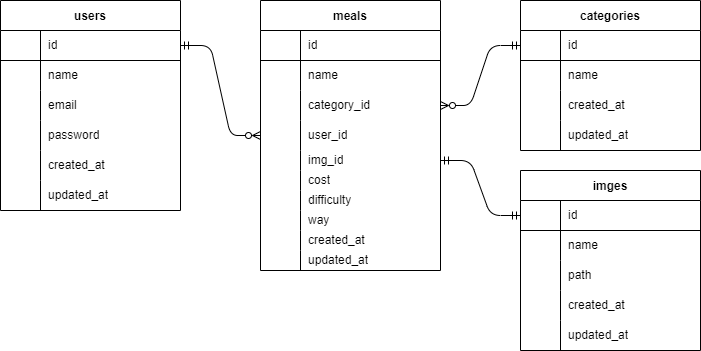

The diagram above was exported from draw.io. Its source (the exported page's mxGraphModel, read from the mxfile embedded in the PNG):
<mxGraphModel dx="954" dy="581" grid="1" gridSize="10" guides="1" tooltips="1" connect="1" arrows="1" fold="1" page="1" pageScale="1" pageWidth="827" pageHeight="1169" math="0" shadow="0">
  <root>
    <mxCell id="0" />
    <mxCell id="1" parent="0" />
    <mxCell id="2" value="users" style="shape=table;startSize=30;container=1;collapsible=0;childLayout=tableLayout;fixedRows=1;rowLines=0;fontStyle=1;align=center;pointerEvents=1;" vertex="1" parent="1">
      <mxGeometry x="64" y="90" width="180" height="210" as="geometry" />
    </mxCell>
    <mxCell id="3" value="" style="shape=partialRectangle;html=1;whiteSpace=wrap;collapsible=0;dropTarget=0;pointerEvents=1;fillColor=none;top=0;left=0;bottom=1;right=0;points=[[0,0.5],[1,0.5]];portConstraint=eastwest;" vertex="1" parent="2">
      <mxGeometry y="30" width="180" height="30" as="geometry" />
    </mxCell>
    <mxCell id="4" value="" style="shape=partialRectangle;html=1;whiteSpace=wrap;connectable=0;fillColor=none;top=0;left=0;bottom=0;right=0;overflow=hidden;pointerEvents=1;" vertex="1" parent="3">
      <mxGeometry width="40" height="30" as="geometry">
        <mxRectangle width="40" height="30" as="alternateBounds" />
      </mxGeometry>
    </mxCell>
    <mxCell id="5" value="id" style="shape=partialRectangle;html=1;whiteSpace=wrap;connectable=0;fillColor=none;top=0;left=0;bottom=0;right=0;align=left;spacingLeft=6;overflow=hidden;pointerEvents=1;" vertex="1" parent="3">
      <mxGeometry x="40" width="140" height="30" as="geometry">
        <mxRectangle width="140" height="30" as="alternateBounds" />
      </mxGeometry>
    </mxCell>
    <mxCell id="6" value="" style="shape=partialRectangle;html=1;whiteSpace=wrap;collapsible=0;dropTarget=0;pointerEvents=1;fillColor=none;top=0;left=0;bottom=0;right=0;points=[[0,0.5],[1,0.5]];portConstraint=eastwest;" vertex="1" parent="2">
      <mxGeometry y="60" width="180" height="30" as="geometry" />
    </mxCell>
    <mxCell id="7" value="" style="shape=partialRectangle;html=1;whiteSpace=wrap;connectable=0;fillColor=none;top=0;left=0;bottom=0;right=0;overflow=hidden;pointerEvents=1;" vertex="1" parent="6">
      <mxGeometry width="40" height="30" as="geometry">
        <mxRectangle width="40" height="30" as="alternateBounds" />
      </mxGeometry>
    </mxCell>
    <mxCell id="8" value="name" style="shape=partialRectangle;html=1;whiteSpace=wrap;connectable=0;fillColor=none;top=0;left=0;bottom=0;right=0;align=left;spacingLeft=6;overflow=hidden;pointerEvents=1;" vertex="1" parent="6">
      <mxGeometry x="40" width="140" height="30" as="geometry">
        <mxRectangle width="140" height="30" as="alternateBounds" />
      </mxGeometry>
    </mxCell>
    <mxCell id="9" value="" style="shape=partialRectangle;html=1;whiteSpace=wrap;collapsible=0;dropTarget=0;pointerEvents=1;fillColor=none;top=0;left=0;bottom=0;right=0;points=[[0,0.5],[1,0.5]];portConstraint=eastwest;" vertex="1" parent="2">
      <mxGeometry y="90" width="180" height="30" as="geometry" />
    </mxCell>
    <mxCell id="10" value="" style="shape=partialRectangle;html=1;whiteSpace=wrap;connectable=0;fillColor=none;top=0;left=0;bottom=0;right=0;overflow=hidden;pointerEvents=1;" vertex="1" parent="9">
      <mxGeometry width="40" height="30" as="geometry">
        <mxRectangle width="40" height="30" as="alternateBounds" />
      </mxGeometry>
    </mxCell>
    <mxCell id="11" value="email" style="shape=partialRectangle;html=1;whiteSpace=wrap;connectable=0;fillColor=none;top=0;left=0;bottom=0;right=0;align=left;spacingLeft=6;overflow=hidden;pointerEvents=1;" vertex="1" parent="9">
      <mxGeometry x="40" width="140" height="30" as="geometry">
        <mxRectangle width="140" height="30" as="alternateBounds" />
      </mxGeometry>
    </mxCell>
    <mxCell id="82" style="shape=partialRectangle;html=1;whiteSpace=wrap;collapsible=0;dropTarget=0;pointerEvents=1;fillColor=none;top=0;left=0;bottom=0;right=0;points=[[0,0.5],[1,0.5]];portConstraint=eastwest;" vertex="1" parent="2">
      <mxGeometry y="120" width="180" height="30" as="geometry" />
    </mxCell>
    <mxCell id="83" style="shape=partialRectangle;html=1;whiteSpace=wrap;connectable=0;fillColor=none;top=0;left=0;bottom=0;right=0;overflow=hidden;pointerEvents=1;" vertex="1" parent="82">
      <mxGeometry width="40" height="30" as="geometry">
        <mxRectangle width="40" height="30" as="alternateBounds" />
      </mxGeometry>
    </mxCell>
    <mxCell id="84" value="password" style="shape=partialRectangle;html=1;whiteSpace=wrap;connectable=0;fillColor=none;top=0;left=0;bottom=0;right=0;align=left;spacingLeft=6;overflow=hidden;pointerEvents=1;" vertex="1" parent="82">
      <mxGeometry x="40" width="140" height="30" as="geometry">
        <mxRectangle width="140" height="30" as="alternateBounds" />
      </mxGeometry>
    </mxCell>
    <mxCell id="79" style="shape=partialRectangle;html=1;whiteSpace=wrap;collapsible=0;dropTarget=0;pointerEvents=1;fillColor=none;top=0;left=0;bottom=0;right=0;points=[[0,0.5],[1,0.5]];portConstraint=eastwest;" vertex="1" parent="2">
      <mxGeometry y="150" width="180" height="30" as="geometry" />
    </mxCell>
    <mxCell id="80" style="shape=partialRectangle;html=1;whiteSpace=wrap;connectable=0;fillColor=none;top=0;left=0;bottom=0;right=0;overflow=hidden;pointerEvents=1;" vertex="1" parent="79">
      <mxGeometry width="40" height="30" as="geometry">
        <mxRectangle width="40" height="30" as="alternateBounds" />
      </mxGeometry>
    </mxCell>
    <mxCell id="81" value="created_at" style="shape=partialRectangle;html=1;whiteSpace=wrap;connectable=0;fillColor=none;top=0;left=0;bottom=0;right=0;align=left;spacingLeft=6;overflow=hidden;pointerEvents=1;" vertex="1" parent="79">
      <mxGeometry x="40" width="140" height="30" as="geometry">
        <mxRectangle width="140" height="30" as="alternateBounds" />
      </mxGeometry>
    </mxCell>
    <mxCell id="85" style="shape=partialRectangle;html=1;whiteSpace=wrap;collapsible=0;dropTarget=0;pointerEvents=1;fillColor=none;top=0;left=0;bottom=0;right=0;points=[[0,0.5],[1,0.5]];portConstraint=eastwest;" vertex="1" parent="2">
      <mxGeometry y="180" width="180" height="30" as="geometry" />
    </mxCell>
    <mxCell id="86" style="shape=partialRectangle;html=1;whiteSpace=wrap;connectable=0;fillColor=none;top=0;left=0;bottom=0;right=0;overflow=hidden;pointerEvents=1;" vertex="1" parent="85">
      <mxGeometry width="40" height="30" as="geometry">
        <mxRectangle width="40" height="30" as="alternateBounds" />
      </mxGeometry>
    </mxCell>
    <mxCell id="87" value="updated_at" style="shape=partialRectangle;html=1;whiteSpace=wrap;connectable=0;fillColor=none;top=0;left=0;bottom=0;right=0;align=left;spacingLeft=6;overflow=hidden;pointerEvents=1;" vertex="1" parent="85">
      <mxGeometry x="40" width="140" height="30" as="geometry">
        <mxRectangle width="140" height="30" as="alternateBounds" />
      </mxGeometry>
    </mxCell>
    <mxCell id="12" value="meals" style="shape=table;startSize=30;container=1;collapsible=0;childLayout=tableLayout;fixedRows=1;rowLines=0;fontStyle=1;align=center;pointerEvents=1;" vertex="1" parent="1">
      <mxGeometry x="324" y="90" width="180" height="270" as="geometry" />
    </mxCell>
    <mxCell id="13" value="" style="shape=partialRectangle;html=1;whiteSpace=wrap;collapsible=0;dropTarget=0;pointerEvents=1;fillColor=none;top=0;left=0;bottom=1;right=0;points=[[0,0.5],[1,0.5]];portConstraint=eastwest;" vertex="1" parent="12">
      <mxGeometry y="30" width="180" height="30" as="geometry" />
    </mxCell>
    <mxCell id="14" value="" style="shape=partialRectangle;html=1;whiteSpace=wrap;connectable=0;fillColor=none;top=0;left=0;bottom=0;right=0;overflow=hidden;pointerEvents=1;" vertex="1" parent="13">
      <mxGeometry width="40" height="30" as="geometry">
        <mxRectangle width="40" height="30" as="alternateBounds" />
      </mxGeometry>
    </mxCell>
    <mxCell id="15" value="id" style="shape=partialRectangle;html=1;whiteSpace=wrap;connectable=0;fillColor=none;top=0;left=0;bottom=0;right=0;align=left;spacingLeft=6;overflow=hidden;pointerEvents=1;" vertex="1" parent="13">
      <mxGeometry x="40" width="140" height="30" as="geometry">
        <mxRectangle width="140" height="30" as="alternateBounds" />
      </mxGeometry>
    </mxCell>
    <mxCell id="19" value="" style="shape=partialRectangle;html=1;whiteSpace=wrap;collapsible=0;dropTarget=0;pointerEvents=1;fillColor=none;top=0;left=0;bottom=0;right=0;points=[[0,0.5],[1,0.5]];portConstraint=eastwest;" vertex="1" parent="12">
      <mxGeometry y="60" width="180" height="30" as="geometry" />
    </mxCell>
    <mxCell id="20" value="" style="shape=partialRectangle;html=1;whiteSpace=wrap;connectable=0;fillColor=none;top=0;left=0;bottom=0;right=0;overflow=hidden;pointerEvents=1;" vertex="1" parent="19">
      <mxGeometry width="40" height="30" as="geometry">
        <mxRectangle width="40" height="30" as="alternateBounds" />
      </mxGeometry>
    </mxCell>
    <mxCell id="21" value="name" style="shape=partialRectangle;html=1;whiteSpace=wrap;connectable=0;fillColor=none;top=0;left=0;bottom=0;right=0;align=left;spacingLeft=6;overflow=hidden;pointerEvents=1;" vertex="1" parent="19">
      <mxGeometry x="40" width="140" height="30" as="geometry">
        <mxRectangle width="140" height="30" as="alternateBounds" />
      </mxGeometry>
    </mxCell>
    <mxCell id="61" style="shape=partialRectangle;html=1;whiteSpace=wrap;collapsible=0;dropTarget=0;pointerEvents=1;fillColor=none;top=0;left=0;bottom=0;right=0;points=[[0,0.5],[1,0.5]];portConstraint=eastwest;" vertex="1" parent="12">
      <mxGeometry y="90" width="180" height="30" as="geometry" />
    </mxCell>
    <mxCell id="62" style="shape=partialRectangle;html=1;whiteSpace=wrap;connectable=0;fillColor=none;top=0;left=0;bottom=0;right=0;overflow=hidden;pointerEvents=1;" vertex="1" parent="61">
      <mxGeometry width="40" height="30" as="geometry">
        <mxRectangle width="40" height="30" as="alternateBounds" />
      </mxGeometry>
    </mxCell>
    <mxCell id="63" value="category_id" style="shape=partialRectangle;html=1;whiteSpace=wrap;connectable=0;fillColor=none;top=0;left=0;bottom=0;right=0;align=left;spacingLeft=6;overflow=hidden;pointerEvents=1;" vertex="1" parent="61">
      <mxGeometry x="40" width="140" height="30" as="geometry">
        <mxRectangle width="140" height="30" as="alternateBounds" />
      </mxGeometry>
    </mxCell>
    <mxCell id="58" style="shape=partialRectangle;html=1;whiteSpace=wrap;collapsible=0;dropTarget=0;pointerEvents=1;fillColor=none;top=0;left=0;bottom=0;right=0;points=[[0,0.5],[1,0.5]];portConstraint=eastwest;" vertex="1" parent="12">
      <mxGeometry y="120" width="180" height="30" as="geometry" />
    </mxCell>
    <mxCell id="59" style="shape=partialRectangle;html=1;whiteSpace=wrap;connectable=0;fillColor=none;top=0;left=0;bottom=0;right=0;overflow=hidden;pointerEvents=1;" vertex="1" parent="58">
      <mxGeometry width="40" height="30" as="geometry">
        <mxRectangle width="40" height="30" as="alternateBounds" />
      </mxGeometry>
    </mxCell>
    <mxCell id="60" value="user_id" style="shape=partialRectangle;html=1;whiteSpace=wrap;connectable=0;fillColor=none;top=0;left=0;bottom=0;right=0;align=left;spacingLeft=6;overflow=hidden;pointerEvents=1;" vertex="1" parent="58">
      <mxGeometry x="40" width="140" height="30" as="geometry">
        <mxRectangle width="140" height="30" as="alternateBounds" />
      </mxGeometry>
    </mxCell>
    <mxCell id="55" style="shape=partialRectangle;html=1;whiteSpace=wrap;collapsible=0;dropTarget=0;pointerEvents=1;fillColor=none;top=0;left=0;bottom=0;right=0;points=[[0,0.5],[1,0.5]];portConstraint=eastwest;" vertex="1" parent="12">
      <mxGeometry y="150" width="180" height="20" as="geometry" />
    </mxCell>
    <mxCell id="56" style="shape=partialRectangle;html=1;whiteSpace=wrap;connectable=0;fillColor=none;top=0;left=0;bottom=0;right=0;overflow=hidden;pointerEvents=1;" vertex="1" parent="55">
      <mxGeometry width="40" height="20" as="geometry">
        <mxRectangle width="40" height="20" as="alternateBounds" />
      </mxGeometry>
    </mxCell>
    <mxCell id="57" value="img_id" style="shape=partialRectangle;html=1;whiteSpace=wrap;connectable=0;fillColor=none;top=0;left=0;bottom=0;right=0;align=left;spacingLeft=6;overflow=hidden;pointerEvents=1;" vertex="1" parent="55">
      <mxGeometry x="40" width="140" height="20" as="geometry">
        <mxRectangle width="140" height="20" as="alternateBounds" />
      </mxGeometry>
    </mxCell>
    <mxCell id="70" style="shape=partialRectangle;html=1;whiteSpace=wrap;collapsible=0;dropTarget=0;pointerEvents=1;fillColor=none;top=0;left=0;bottom=0;right=0;points=[[0,0.5],[1,0.5]];portConstraint=eastwest;" vertex="1" parent="12">
      <mxGeometry y="170" width="180" height="20" as="geometry" />
    </mxCell>
    <mxCell id="71" style="shape=partialRectangle;html=1;whiteSpace=wrap;connectable=0;fillColor=none;top=0;left=0;bottom=0;right=0;overflow=hidden;pointerEvents=1;" vertex="1" parent="70">
      <mxGeometry width="40" height="20" as="geometry">
        <mxRectangle width="40" height="20" as="alternateBounds" />
      </mxGeometry>
    </mxCell>
    <mxCell id="72" value="cost" style="shape=partialRectangle;html=1;whiteSpace=wrap;connectable=0;fillColor=none;top=0;left=0;bottom=0;right=0;align=left;spacingLeft=6;overflow=hidden;pointerEvents=1;" vertex="1" parent="70">
      <mxGeometry x="40" width="140" height="20" as="geometry">
        <mxRectangle width="140" height="20" as="alternateBounds" />
      </mxGeometry>
    </mxCell>
    <mxCell id="67" style="shape=partialRectangle;html=1;whiteSpace=wrap;collapsible=0;dropTarget=0;pointerEvents=1;fillColor=none;top=0;left=0;bottom=0;right=0;points=[[0,0.5],[1,0.5]];portConstraint=eastwest;" vertex="1" parent="12">
      <mxGeometry y="190" width="180" height="20" as="geometry" />
    </mxCell>
    <mxCell id="68" style="shape=partialRectangle;html=1;whiteSpace=wrap;connectable=0;fillColor=none;top=0;left=0;bottom=0;right=0;overflow=hidden;pointerEvents=1;" vertex="1" parent="67">
      <mxGeometry width="40" height="20" as="geometry">
        <mxRectangle width="40" height="20" as="alternateBounds" />
      </mxGeometry>
    </mxCell>
    <mxCell id="69" value="difficulty&lt;br&gt;" style="shape=partialRectangle;html=1;whiteSpace=wrap;connectable=0;fillColor=none;top=0;left=0;bottom=0;right=0;align=left;spacingLeft=6;overflow=hidden;pointerEvents=1;" vertex="1" parent="67">
      <mxGeometry x="40" width="140" height="20" as="geometry">
        <mxRectangle width="140" height="20" as="alternateBounds" />
      </mxGeometry>
    </mxCell>
    <mxCell id="64" style="shape=partialRectangle;html=1;whiteSpace=wrap;collapsible=0;dropTarget=0;pointerEvents=1;fillColor=none;top=0;left=0;bottom=0;right=0;points=[[0,0.5],[1,0.5]];portConstraint=eastwest;" vertex="1" parent="12">
      <mxGeometry y="210" width="180" height="20" as="geometry" />
    </mxCell>
    <mxCell id="65" style="shape=partialRectangle;html=1;whiteSpace=wrap;connectable=0;fillColor=none;top=0;left=0;bottom=0;right=0;overflow=hidden;pointerEvents=1;" vertex="1" parent="64">
      <mxGeometry width="40" height="20" as="geometry">
        <mxRectangle width="40" height="20" as="alternateBounds" />
      </mxGeometry>
    </mxCell>
    <mxCell id="66" value="way" style="shape=partialRectangle;html=1;whiteSpace=wrap;connectable=0;fillColor=none;top=0;left=0;bottom=0;right=0;align=left;spacingLeft=6;overflow=hidden;pointerEvents=1;" vertex="1" parent="64">
      <mxGeometry x="40" width="140" height="20" as="geometry">
        <mxRectangle width="140" height="20" as="alternateBounds" />
      </mxGeometry>
    </mxCell>
    <mxCell id="73" style="shape=partialRectangle;html=1;whiteSpace=wrap;collapsible=0;dropTarget=0;pointerEvents=1;fillColor=none;top=0;left=0;bottom=0;right=0;points=[[0,0.5],[1,0.5]];portConstraint=eastwest;" vertex="1" parent="12">
      <mxGeometry y="230" width="180" height="20" as="geometry" />
    </mxCell>
    <mxCell id="74" style="shape=partialRectangle;html=1;whiteSpace=wrap;connectable=0;fillColor=none;top=0;left=0;bottom=0;right=0;overflow=hidden;pointerEvents=1;" vertex="1" parent="73">
      <mxGeometry width="40" height="20" as="geometry">
        <mxRectangle width="40" height="20" as="alternateBounds" />
      </mxGeometry>
    </mxCell>
    <mxCell id="75" value="created_at" style="shape=partialRectangle;html=1;whiteSpace=wrap;connectable=0;fillColor=none;top=0;left=0;bottom=0;right=0;align=left;spacingLeft=6;overflow=hidden;pointerEvents=1;" vertex="1" parent="73">
      <mxGeometry x="40" width="140" height="20" as="geometry">
        <mxRectangle width="140" height="20" as="alternateBounds" />
      </mxGeometry>
    </mxCell>
    <mxCell id="76" style="shape=partialRectangle;html=1;whiteSpace=wrap;collapsible=0;dropTarget=0;pointerEvents=1;fillColor=none;top=0;left=0;bottom=0;right=0;points=[[0,0.5],[1,0.5]];portConstraint=eastwest;" vertex="1" parent="12">
      <mxGeometry y="250" width="180" height="20" as="geometry" />
    </mxCell>
    <mxCell id="77" style="shape=partialRectangle;html=1;whiteSpace=wrap;connectable=0;fillColor=none;top=0;left=0;bottom=0;right=0;overflow=hidden;pointerEvents=1;" vertex="1" parent="76">
      <mxGeometry width="40" height="20" as="geometry">
        <mxRectangle width="40" height="20" as="alternateBounds" />
      </mxGeometry>
    </mxCell>
    <mxCell id="78" value="updated_at" style="shape=partialRectangle;html=1;whiteSpace=wrap;connectable=0;fillColor=none;top=0;left=0;bottom=0;right=0;align=left;spacingLeft=6;overflow=hidden;pointerEvents=1;" vertex="1" parent="76">
      <mxGeometry x="40" width="140" height="20" as="geometry">
        <mxRectangle width="140" height="20" as="alternateBounds" />
      </mxGeometry>
    </mxCell>
    <mxCell id="35" value="imges" style="shape=table;startSize=30;container=1;collapsible=0;childLayout=tableLayout;fixedRows=1;rowLines=0;fontStyle=1;align=center;pointerEvents=1;" vertex="1" parent="1">
      <mxGeometry x="584" y="260" width="180" height="180" as="geometry" />
    </mxCell>
    <mxCell id="36" value="" style="shape=partialRectangle;html=1;whiteSpace=wrap;collapsible=0;dropTarget=0;pointerEvents=1;fillColor=none;top=0;left=0;bottom=1;right=0;points=[[0,0.5],[1,0.5]];portConstraint=eastwest;" vertex="1" parent="35">
      <mxGeometry y="30" width="180" height="30" as="geometry" />
    </mxCell>
    <mxCell id="37" value="" style="shape=partialRectangle;html=1;whiteSpace=wrap;connectable=0;fillColor=none;top=0;left=0;bottom=0;right=0;overflow=hidden;pointerEvents=1;" vertex="1" parent="36">
      <mxGeometry width="40" height="30" as="geometry">
        <mxRectangle width="40" height="30" as="alternateBounds" />
      </mxGeometry>
    </mxCell>
    <mxCell id="38" value="id" style="shape=partialRectangle;html=1;whiteSpace=wrap;connectable=0;fillColor=none;top=0;left=0;bottom=0;right=0;align=left;spacingLeft=6;overflow=hidden;pointerEvents=1;" vertex="1" parent="36">
      <mxGeometry x="40" width="140" height="30" as="geometry">
        <mxRectangle width="140" height="30" as="alternateBounds" />
      </mxGeometry>
    </mxCell>
    <mxCell id="42" value="" style="shape=partialRectangle;html=1;whiteSpace=wrap;collapsible=0;dropTarget=0;pointerEvents=1;fillColor=none;top=0;left=0;bottom=0;right=0;points=[[0,0.5],[1,0.5]];portConstraint=eastwest;" vertex="1" parent="35">
      <mxGeometry y="60" width="180" height="30" as="geometry" />
    </mxCell>
    <mxCell id="43" value="" style="shape=partialRectangle;html=1;whiteSpace=wrap;connectable=0;fillColor=none;top=0;left=0;bottom=0;right=0;overflow=hidden;pointerEvents=1;" vertex="1" parent="42">
      <mxGeometry width="40" height="30" as="geometry">
        <mxRectangle width="40" height="30" as="alternateBounds" />
      </mxGeometry>
    </mxCell>
    <mxCell id="44" value="name" style="shape=partialRectangle;html=1;whiteSpace=wrap;connectable=0;fillColor=none;top=0;left=0;bottom=0;right=0;align=left;spacingLeft=6;overflow=hidden;pointerEvents=1;" vertex="1" parent="42">
      <mxGeometry x="40" width="140" height="30" as="geometry">
        <mxRectangle width="140" height="30" as="alternateBounds" />
      </mxGeometry>
    </mxCell>
    <mxCell id="94" style="shape=partialRectangle;html=1;whiteSpace=wrap;collapsible=0;dropTarget=0;pointerEvents=1;fillColor=none;top=0;left=0;bottom=0;right=0;points=[[0,0.5],[1,0.5]];portConstraint=eastwest;" vertex="1" parent="35">
      <mxGeometry y="90" width="180" height="30" as="geometry" />
    </mxCell>
    <mxCell id="95" style="shape=partialRectangle;html=1;whiteSpace=wrap;connectable=0;fillColor=none;top=0;left=0;bottom=0;right=0;overflow=hidden;pointerEvents=1;" vertex="1" parent="94">
      <mxGeometry width="40" height="30" as="geometry">
        <mxRectangle width="40" height="30" as="alternateBounds" />
      </mxGeometry>
    </mxCell>
    <mxCell id="96" value="path" style="shape=partialRectangle;html=1;whiteSpace=wrap;connectable=0;fillColor=none;top=0;left=0;bottom=0;right=0;align=left;spacingLeft=6;overflow=hidden;pointerEvents=1;" vertex="1" parent="94">
      <mxGeometry x="40" width="140" height="30" as="geometry">
        <mxRectangle width="140" height="30" as="alternateBounds" />
      </mxGeometry>
    </mxCell>
    <mxCell id="91" style="shape=partialRectangle;html=1;whiteSpace=wrap;collapsible=0;dropTarget=0;pointerEvents=1;fillColor=none;top=0;left=0;bottom=0;right=0;points=[[0,0.5],[1,0.5]];portConstraint=eastwest;" vertex="1" parent="35">
      <mxGeometry y="120" width="180" height="30" as="geometry" />
    </mxCell>
    <mxCell id="92" style="shape=partialRectangle;html=1;whiteSpace=wrap;connectable=0;fillColor=none;top=0;left=0;bottom=0;right=0;overflow=hidden;pointerEvents=1;" vertex="1" parent="91">
      <mxGeometry width="40" height="30" as="geometry">
        <mxRectangle width="40" height="30" as="alternateBounds" />
      </mxGeometry>
    </mxCell>
    <mxCell id="93" value="created_at" style="shape=partialRectangle;html=1;whiteSpace=wrap;connectable=0;fillColor=none;top=0;left=0;bottom=0;right=0;align=left;spacingLeft=6;overflow=hidden;pointerEvents=1;" vertex="1" parent="91">
      <mxGeometry x="40" width="140" height="30" as="geometry">
        <mxRectangle width="140" height="30" as="alternateBounds" />
      </mxGeometry>
    </mxCell>
    <mxCell id="88" style="shape=partialRectangle;html=1;whiteSpace=wrap;collapsible=0;dropTarget=0;pointerEvents=1;fillColor=none;top=0;left=0;bottom=0;right=0;points=[[0,0.5],[1,0.5]];portConstraint=eastwest;" vertex="1" parent="35">
      <mxGeometry y="150" width="180" height="30" as="geometry" />
    </mxCell>
    <mxCell id="89" style="shape=partialRectangle;html=1;whiteSpace=wrap;connectable=0;fillColor=none;top=0;left=0;bottom=0;right=0;overflow=hidden;pointerEvents=1;" vertex="1" parent="88">
      <mxGeometry width="40" height="30" as="geometry">
        <mxRectangle width="40" height="30" as="alternateBounds" />
      </mxGeometry>
    </mxCell>
    <mxCell id="90" value="updated_at" style="shape=partialRectangle;html=1;whiteSpace=wrap;connectable=0;fillColor=none;top=0;left=0;bottom=0;right=0;align=left;spacingLeft=6;overflow=hidden;pointerEvents=1;" vertex="1" parent="88">
      <mxGeometry x="40" width="140" height="30" as="geometry">
        <mxRectangle width="140" height="30" as="alternateBounds" />
      </mxGeometry>
    </mxCell>
    <mxCell id="45" value="categories" style="shape=table;startSize=30;container=1;collapsible=0;childLayout=tableLayout;fixedRows=1;rowLines=0;fontStyle=1;align=center;pointerEvents=1;" vertex="1" parent="1">
      <mxGeometry x="584" y="90" width="180" height="150" as="geometry" />
    </mxCell>
    <mxCell id="46" value="" style="shape=partialRectangle;html=1;whiteSpace=wrap;collapsible=0;dropTarget=0;pointerEvents=1;fillColor=none;top=0;left=0;bottom=1;right=0;points=[[0,0.5],[1,0.5]];portConstraint=eastwest;" vertex="1" parent="45">
      <mxGeometry y="30" width="180" height="30" as="geometry" />
    </mxCell>
    <mxCell id="47" value="" style="shape=partialRectangle;html=1;whiteSpace=wrap;connectable=0;fillColor=none;top=0;left=0;bottom=0;right=0;overflow=hidden;pointerEvents=1;" vertex="1" parent="46">
      <mxGeometry width="40" height="30" as="geometry">
        <mxRectangle width="40" height="30" as="alternateBounds" />
      </mxGeometry>
    </mxCell>
    <mxCell id="48" value="id" style="shape=partialRectangle;html=1;whiteSpace=wrap;connectable=0;fillColor=none;top=0;left=0;bottom=0;right=0;align=left;spacingLeft=6;overflow=hidden;pointerEvents=1;" vertex="1" parent="46">
      <mxGeometry x="40" width="140" height="30" as="geometry">
        <mxRectangle width="140" height="30" as="alternateBounds" />
      </mxGeometry>
    </mxCell>
    <mxCell id="49" value="" style="shape=partialRectangle;html=1;whiteSpace=wrap;collapsible=0;dropTarget=0;pointerEvents=1;fillColor=none;top=0;left=0;bottom=0;right=0;points=[[0,0.5],[1,0.5]];portConstraint=eastwest;" vertex="1" parent="45">
      <mxGeometry y="60" width="180" height="30" as="geometry" />
    </mxCell>
    <mxCell id="50" value="" style="shape=partialRectangle;html=1;whiteSpace=wrap;connectable=0;fillColor=none;top=0;left=0;bottom=0;right=0;overflow=hidden;pointerEvents=1;" vertex="1" parent="49">
      <mxGeometry width="40" height="30" as="geometry">
        <mxRectangle width="40" height="30" as="alternateBounds" />
      </mxGeometry>
    </mxCell>
    <mxCell id="51" value="name" style="shape=partialRectangle;html=1;whiteSpace=wrap;connectable=0;fillColor=none;top=0;left=0;bottom=0;right=0;align=left;spacingLeft=6;overflow=hidden;pointerEvents=1;" vertex="1" parent="49">
      <mxGeometry x="40" width="140" height="30" as="geometry">
        <mxRectangle width="140" height="30" as="alternateBounds" />
      </mxGeometry>
    </mxCell>
    <mxCell id="52" value="" style="shape=partialRectangle;html=1;whiteSpace=wrap;collapsible=0;dropTarget=0;pointerEvents=1;fillColor=none;top=0;left=0;bottom=0;right=0;points=[[0,0.5],[1,0.5]];portConstraint=eastwest;" vertex="1" parent="45">
      <mxGeometry y="90" width="180" height="30" as="geometry" />
    </mxCell>
    <mxCell id="53" value="" style="shape=partialRectangle;html=1;whiteSpace=wrap;connectable=0;fillColor=none;top=0;left=0;bottom=0;right=0;overflow=hidden;pointerEvents=1;" vertex="1" parent="52">
      <mxGeometry width="40" height="30" as="geometry">
        <mxRectangle width="40" height="30" as="alternateBounds" />
      </mxGeometry>
    </mxCell>
    <mxCell id="54" value="created_at" style="shape=partialRectangle;html=1;whiteSpace=wrap;connectable=0;fillColor=none;top=0;left=0;bottom=0;right=0;align=left;spacingLeft=6;overflow=hidden;pointerEvents=1;" vertex="1" parent="52">
      <mxGeometry x="40" width="140" height="30" as="geometry">
        <mxRectangle width="140" height="30" as="alternateBounds" />
      </mxGeometry>
    </mxCell>
    <mxCell id="98" style="shape=partialRectangle;html=1;whiteSpace=wrap;collapsible=0;dropTarget=0;pointerEvents=1;fillColor=none;top=0;left=0;bottom=0;right=0;points=[[0,0.5],[1,0.5]];portConstraint=eastwest;" vertex="1" parent="45">
      <mxGeometry y="120" width="180" height="30" as="geometry" />
    </mxCell>
    <mxCell id="99" style="shape=partialRectangle;html=1;whiteSpace=wrap;connectable=0;fillColor=none;top=0;left=0;bottom=0;right=0;overflow=hidden;pointerEvents=1;" vertex="1" parent="98">
      <mxGeometry width="40" height="30" as="geometry">
        <mxRectangle width="40" height="30" as="alternateBounds" />
      </mxGeometry>
    </mxCell>
    <mxCell id="100" value="updated_at" style="shape=partialRectangle;html=1;whiteSpace=wrap;connectable=0;fillColor=none;top=0;left=0;bottom=0;right=0;align=left;spacingLeft=6;overflow=hidden;pointerEvents=1;" vertex="1" parent="98">
      <mxGeometry x="40" width="140" height="30" as="geometry">
        <mxRectangle width="140" height="30" as="alternateBounds" />
      </mxGeometry>
    </mxCell>
    <mxCell id="107" style="edgeStyle=entityRelationEdgeStyle;html=1;exitX=0;exitY=0.5;exitDx=0;exitDy=0;entryX=1;entryY=0.5;entryDx=0;entryDy=0;startArrow=ERmandOne;startFill=0;endArrow=ERzeroToMany;endFill=0;" edge="1" parent="1" source="46" target="61">
      <mxGeometry relative="1" as="geometry">
        <mxPoint x="514" y="240" as="targetPoint" />
      </mxGeometry>
    </mxCell>
    <mxCell id="108" style="edgeStyle=entityRelationEdgeStyle;html=1;exitX=0;exitY=0.5;exitDx=0;exitDy=0;startArrow=ERmandOne;startFill=0;endArrow=ERmandOne;endFill=0;entryX=1;entryY=0.5;entryDx=0;entryDy=0;" edge="1" parent="1" source="36" target="55">
      <mxGeometry relative="1" as="geometry">
        <mxPoint x="534" y="230" as="targetPoint" />
      </mxGeometry>
    </mxCell>
    <mxCell id="109" style="edgeStyle=entityRelationEdgeStyle;html=1;exitX=1;exitY=0.5;exitDx=0;exitDy=0;entryX=0;entryY=0.5;entryDx=0;entryDy=0;startArrow=ERmandOne;startFill=0;endArrow=ERzeroToMany;endFill=0;" edge="1" parent="1" source="3" target="58">
      <mxGeometry relative="1" as="geometry" />
    </mxCell>
  </root>
</mxGraphModel>